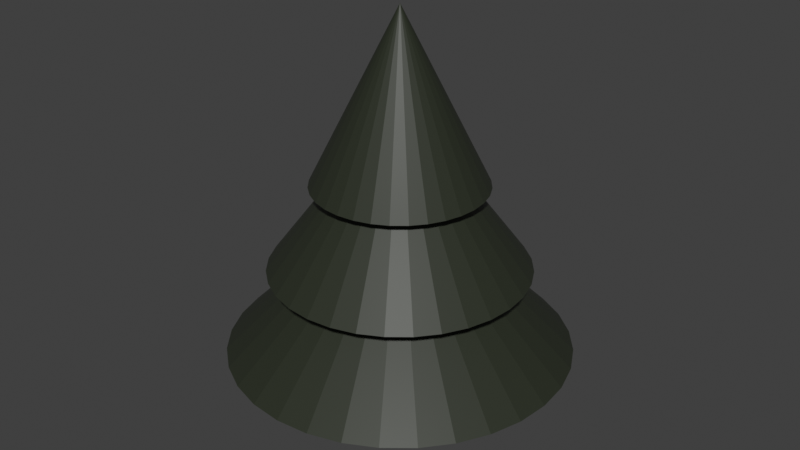 # Source: pine_tree.blend  (saved by Blender 3.0.42; exported with 4.5.12 LTS)
import bpy
from mathutils import Matrix  # noqa: F401  (used for matrix-valued properties, if any)

bpy.ops.wm.read_factory_settings(use_empty=True)
scene = bpy.context.scene
scene.name = 'Scene'

# ---- collections
col_collection = bpy.data.collections.new('Collection'); scene.collection.children.link(col_collection)

# ---- materials (node trees are filled in below, after node groups)
mat_material_001 = bpy.data.materials.new('Material.001')
mat_material_001.use_transparent_shadow = False
mat_material_002 = bpy.data.materials.new('Material.002')
mat_material_002.use_transparent_shadow = False

# ---- material node trees
mat_material_001.use_nodes = True; mat_material_001.node_tree.nodes.clear()
_N = mat_material_001.node_tree.nodes; _L = mat_material_001.node_tree.links
n0 = _N.new('ShaderNodeBsdfPrincipled'); n0.name = 'Principled BSDF'; n0.location = (10, 300)
n0.distribution = 'GGX'
n0.subsurface_method = 'RANDOM_WALK_SKIN'
n0.inputs[0].default_value = (0.02315, 0.02843, 0.01681, 1.0)
n0.inputs[3].default_value = 1.45
n0.inputs[27].default_value = (0.0, 0.0, 0.0, 1.0)
n0.inputs[28].default_value = 1.0
n1 = _N.new('ShaderNodeOutputMaterial'); n1.name = 'Material Output'; n1.location = (300, 300)
_L.new(n0.outputs[0], n1.inputs[0])
n1.is_active_output = True
mat_material_002.use_nodes = True; mat_material_002.node_tree.nodes.clear()
_N = mat_material_002.node_tree.nodes; _L = mat_material_002.node_tree.links
n0 = _N.new('ShaderNodeBsdfPrincipled'); n0.name = 'Principled BSDF'; n0.location = (10, 300)
n0.distribution = 'GGX'
n0.subsurface_method = 'RANDOM_WALK_SKIN'
n0.inputs[0].default_value = (0.1413, 0.07036, 0.0382, 1.0)
n0.inputs[3].default_value = 1.45
n0.inputs[27].default_value = (0.0, 0.0, 0.0, 1.0)
n0.inputs[28].default_value = 1.0
n1 = _N.new('ShaderNodeOutputMaterial'); n1.name = 'Material Output'; n1.location = (300, 300)
_L.new(n0.outputs[0], n1.inputs[0])
n1.is_active_output = True

# ---- world
world_world = bpy.data.worlds.new('World'); scene.world = world_world
world_world.use_nodes = True; world_world.node_tree.nodes.clear()
_N = world_world.node_tree.nodes; _L = world_world.node_tree.links
n0 = _N.new('ShaderNodeOutputWorld'); n0.name = 'World Output'; n0.location = (300, 300)
n1 = _N.new('ShaderNodeBackground'); n1.name = 'Background'; n1.location = (10, 300)
n1.inputs[0].default_value = (0.05088, 0.05088, 0.05088, 1.0)
_L.new(n1.outputs[0], n0.inputs[0])
n0.is_active_output = True
world_world.color = (0.05088, 0.05088, 0.05088)
world_world.use_sun_shadow = False
world_world.sun_shadow_jitter_overblur = 0.0

# ---- meshes
me_cone = bpy.data.meshes.new('Cone')
me_cone.from_pydata([(0.0, 2.0, -1.0), (0.3902, 1.962, -1.0), (0.7654, 1.848, -1.0), (1.111, 1.663, -1.0), (1.414, 1.414, -1.0), (1.663, 1.111, -1.0), (1.848, 0.7654, -1.0), (1.962, 0.3902, -1.0), (2.0, -8.742e-08, -1.0), (1.962, -0.3902, -1.0), (1.848, -0.7654, -1.0), (1.663, -1.111, -1.0), (1.414, -1.414, -1.0), (1.111, -1.663, -1.0), (0.7654, -1.848, -1.0), (0.3902, -1.962, -1.0), (-1.748e-07, -2.0, -1.0), (-0.3902, -1.962, -1.0), (-0.7654, -1.848, -1.0), (-1.111, -1.663, -1.0), (-1.414, -1.414, -1.0), (-1.663, -1.111, -1.0), (-1.848, -0.7654, -1.0), (-1.962, -0.3902, -1.0), (-2.0, 2.385e-08, -1.0), (-1.962, 0.3902, -1.0), (-1.848, 0.7654, -1.0), (-1.663, 1.111, -1.0), (-1.414, 1.414, -1.0), (-1.111, 1.663, -1.0), (-0.7654, 1.848, -1.0), (-0.3902, 1.962, -1.0), (0.0, 0.0, 1.0)], [], [(0, 32, 1), (1, 32, 2), (2, 32, 3), (3, 32, 4), (4, 32, 5), (5, 32, 6), (6, 32, 7), (7, 32, 8), (8, 32, 9), (9, 32, 10), (10, 32, 11), (11, 32, 12), (12, 32, 13), (13, 32, 14), (14, 32, 15), (15, 32, 16), (16, 32, 17), (17, 32, 18), (18, 32, 19), (19, 32, 20), (20, 32, 21), (21, 32, 22), (22, 32, 23), (23, 32, 24), (24, 32, 25), (25, 32, 26), (26, 32, 27), (27, 32, 28), (28, 32, 29), (29, 32, 30), (0, 1, 2, 3, 4, 5, 6, 7, 8, 9, 10, 11, 12, 13, 14, 15, 16, 17, 18, 19, 20, 21, 22, 23, 24, 25, 26, 27, 28, 29, 30, 31), (30, 32, 31), (31, 32, 0)])
_uv = me_cone.uv_layers.new(name='UVMap')
_uv.uv.foreach_set('vector', [0.25, 0.49, 0.25, 0.25, 0.2968, 0.4854, 0.2968, 0.4854, 0.25, 0.25, 0.3418, 0.4717, 0.3418, 0.4717, 0.25, 0.25, 0.3833, 0.4496, 0.3833, 0.4496, 0.25, 0.25, 0.4197, 0.4197, 0.4197, 0.4197, 0.25, 0.25, 0.4496, 0.3833, 0.4496, 0.3833, 0.25, 0.25, 0.4717, 0.3418, 0.4717, 0.3418, 0.25, 0.25, 0.4854, 0.2968, 0.4854, 0.2968, 0.25, 0.25, 0.49, 0.25, 0.49, 0.25, 0.25, 0.25, 0.4854, 0.2032, 0.4854, 0.2032, 0.25, 0.25, 0.4717, 0.1582, 0.4717, 0.1582, 0.25, 0.25, 0.4496, 0.1167, 0.4496, 0.1167, 0.25, 0.25, 0.4197, 0.08029, 0.4197, 0.08029, 0.25, 0.25, 0.3833, 0.05045, 0.3833, 0.05045, 0.25, 0.25, 0.3418, 0.02827, 0.3418, 0.02827, 0.25, 0.25, 0.2968, 0.01461, 0.2968, 0.01461, 0.25, 0.25, 0.25, 0.01, 0.25, 0.01, 0.25, 0.25, 0.2032, 0.01461, 0.2032, 0.01461, 0.25, 0.25, 0.1582, 0.02827, 0.1582, 0.02827, 0.25, 0.25, 0.1167, 0.05045, 0.1167, 0.05045, 0.25, 0.25, 0.08029, 0.08029, 0.08029, 0.08029, 0.25, 0.25, 0.05045, 0.1167, 0.05045, 0.1167, 0.25, 0.25, 0.02827, 0.1582, 0.02827, 0.1582, 0.25, 0.25, 0.01461, 0.2032, 0.01461, 0.2032, 0.25, 0.25, 0.01, 0.25, 0.01, 0.25, 0.25, 0.25, 0.01461, 0.2968, 0.01461, 0.2968, 0.25, 0.25, 0.02827, 0.3418, 0.02827, 0.3418, 0.25, 0.25, 0.05045, 0.3833, 0.05045, 0.3833, 0.25, 0.25, 0.08029, 0.4197, 0.08029, 0.4197, 0.25, 0.25, 0.1167, 0.4496, 0.1167, 0.4496, 0.25, 0.25, 0.1582, 0.4717, 0.75, 0.49, 0.7968, 0.4854, 0.8418, 0.4717, 0.8833, 0.4496, 0.9197, 0.4197, 0.9496, 0.3833, 0.9717, 0.3418, 0.9854, 0.2968, 0.99, 0.25, 0.9854, 0.2032, 0.9717, 0.1582, 0.9496, 0.1167, 0.9197, 0.08029, 0.8833, 0.05045, 0.8418, 0.02827, 0.7968, 0.01461, 0.75, 0.01, 0.7032, 0.01461, 0.6582, 0.02827, 0.6167, 0.05045, 0.5803, 0.08029, 0.5504, 0.1167, 0.5283, 0.1582, 0.5146, 0.2032, 0.51, 0.25, 0.5146, 0.2968, 0.5283, 0.3418, 0.5504, 0.3833, 0.5803, 0.4197, 0.6167, 0.4496, 0.6582, 0.4717, 0.7032, 0.4854, 0.1582, 0.4717, 0.25, 0.25, 0.2032, 0.4854, 0.2032, 0.4854, 0.25, 0.25, 0.25, 0.49])
me_cone.materials.append(mat_material_001)
me_cone.use_remesh_fix_poles = True
me_cone.use_remesh_preserve_attributes = False
me_cone.update()
me_cone_001 = bpy.data.meshes.new('Cone.001')
me_cone_001.from_pydata([(0.0, 1.5, -1.0), (0.2926, 1.471, -1.0), (0.574, 1.386, -1.0), (0.8334, 1.247, -1.0), (1.061, 1.061, -1.0), (1.247, 0.8334, -1.0), (1.386, 0.574, -1.0), (1.471, 0.2926, -1.0), (1.5, -6.557e-08, -1.0), (1.471, -0.2926, -1.0), (1.386, -0.574, -1.0), (1.247, -0.8334, -1.0), (1.061, -1.061, -1.0), (0.8334, -1.247, -1.0), (0.574, -1.386, -1.0), (0.2926, -1.471, -1.0), (-1.311e-07, -1.5, -1.0), (-0.2926, -1.471, -1.0), (-0.574, -1.386, -1.0), (-0.8334, -1.247, -1.0), (-1.061, -1.061, -1.0), (-1.247, -0.8334, -1.0), (-1.386, -0.574, -1.0), (-1.471, -0.2926, -1.0), (-1.5, 1.789e-08, -1.0), (-1.471, 0.2926, -1.0), (-1.386, 0.574, -1.0), (-1.247, 0.8334, -1.0), (-1.061, 1.061, -1.0), (-0.8334, 1.247, -1.0), (-0.574, 1.386, -1.0), (-0.2926, 1.471, -1.0), (0.0, 0.0, 1.0)], [], [(0, 32, 1), (1, 32, 2), (2, 32, 3), (3, 32, 4), (4, 32, 5), (5, 32, 6), (6, 32, 7), (7, 32, 8), (8, 32, 9), (9, 32, 10), (10, 32, 11), (11, 32, 12), (12, 32, 13), (13, 32, 14), (14, 32, 15), (15, 32, 16), (16, 32, 17), (17, 32, 18), (18, 32, 19), (19, 32, 20), (20, 32, 21), (21, 32, 22), (22, 32, 23), (23, 32, 24), (24, 32, 25), (25, 32, 26), (26, 32, 27), (27, 32, 28), (28, 32, 29), (29, 32, 30), (0, 1, 2, 3, 4, 5, 6, 7, 8, 9, 10, 11, 12, 13, 14, 15, 16, 17, 18, 19, 20, 21, 22, 23, 24, 25, 26, 27, 28, 29, 30, 31), (30, 32, 31), (31, 32, 0)])
_uv = me_cone_001.uv_layers.new(name='UVMap')
_uv.uv.foreach_set('vector', [0.25, 0.49, 0.25, 0.25, 0.2968, 0.4854, 0.2968, 0.4854, 0.25, 0.25, 0.3418, 0.4717, 0.3418, 0.4717, 0.25, 0.25, 0.3833, 0.4496, 0.3833, 0.4496, 0.25, 0.25, 0.4197, 0.4197, 0.4197, 0.4197, 0.25, 0.25, 0.4496, 0.3833, 0.4496, 0.3833, 0.25, 0.25, 0.4717, 0.3418, 0.4717, 0.3418, 0.25, 0.25, 0.4854, 0.2968, 0.4854, 0.2968, 0.25, 0.25, 0.49, 0.25, 0.49, 0.25, 0.25, 0.25, 0.4854, 0.2032, 0.4854, 0.2032, 0.25, 0.25, 0.4717, 0.1582, 0.4717, 0.1582, 0.25, 0.25, 0.4496, 0.1167, 0.4496, 0.1167, 0.25, 0.25, 0.4197, 0.08029, 0.4197, 0.08029, 0.25, 0.25, 0.3833, 0.05045, 0.3833, 0.05045, 0.25, 0.25, 0.3418, 0.02827, 0.3418, 0.02827, 0.25, 0.25, 0.2968, 0.01461, 0.2968, 0.01461, 0.25, 0.25, 0.25, 0.01, 0.25, 0.01, 0.25, 0.25, 0.2032, 0.01461, 0.2032, 0.01461, 0.25, 0.25, 0.1582, 0.02827, 0.1582, 0.02827, 0.25, 0.25, 0.1167, 0.05045, 0.1167, 0.05045, 0.25, 0.25, 0.08029, 0.08029, 0.08029, 0.08029, 0.25, 0.25, 0.05045, 0.1167, 0.05045, 0.1167, 0.25, 0.25, 0.02827, 0.1582, 0.02827, 0.1582, 0.25, 0.25, 0.01461, 0.2032, 0.01461, 0.2032, 0.25, 0.25, 0.01, 0.25, 0.01, 0.25, 0.25, 0.25, 0.01461, 0.2968, 0.01461, 0.2968, 0.25, 0.25, 0.02827, 0.3418, 0.02827, 0.3418, 0.25, 0.25, 0.05045, 0.3833, 0.05045, 0.3833, 0.25, 0.25, 0.08029, 0.4197, 0.08029, 0.4197, 0.25, 0.25, 0.1167, 0.4496, 0.1167, 0.4496, 0.25, 0.25, 0.1582, 0.4717, 0.75, 0.49, 0.7968, 0.4854, 0.8418, 0.4717, 0.8833, 0.4496, 0.9197, 0.4197, 0.9496, 0.3833, 0.9717, 0.3418, 0.9854, 0.2968, 0.99, 0.25, 0.9854, 0.2032, 0.9717, 0.1582, 0.9496, 0.1167, 0.9197, 0.08029, 0.8833, 0.05045, 0.8418, 0.02827, 0.7968, 0.01461, 0.75, 0.01, 0.7032, 0.01461, 0.6582, 0.02827, 0.6167, 0.05045, 0.5803, 0.08029, 0.5504, 0.1167, 0.5283, 0.1582, 0.5146, 0.2032, 0.51, 0.25, 0.5146, 0.2968, 0.5283, 0.3418, 0.5504, 0.3833, 0.5803, 0.4197, 0.6167, 0.4496, 0.6582, 0.4717, 0.7032, 0.4854, 0.1582, 0.4717, 0.25, 0.25, 0.2032, 0.4854, 0.2032, 0.4854, 0.25, 0.25, 0.25, 0.49])
me_cone_001.materials.append(mat_material_001)
me_cone_001.use_remesh_fix_poles = True
me_cone_001.use_remesh_preserve_attributes = False
me_cone_001.update()
me_cone_002 = bpy.data.meshes.new('Cone.002')
me_cone_002.from_pydata([(0.0, 1.0, -1.0), (0.1951, 0.9808, -1.0), (0.3827, 0.9239, -1.0), (0.5556, 0.8315, -1.0), (0.7071, 0.7071, -1.0), (0.8315, 0.5556, -1.0), (0.9239, 0.3827, -1.0), (0.9808, 0.1951, -1.0), (1.0, -4.371e-08, -1.0), (0.9808, -0.1951, -1.0), (0.9239, -0.3827, -1.0), (0.8315, -0.5556, -1.0), (0.7071, -0.7071, -1.0), (0.5556, -0.8315, -1.0), (0.3827, -0.9239, -1.0), (0.1951, -0.9808, -1.0), (-8.742e-08, -1.0, -1.0), (-0.1951, -0.9808, -1.0), (-0.3827, -0.9239, -1.0), (-0.5556, -0.8315, -1.0), (-0.7071, -0.7071, -1.0), (-0.8315, -0.5556, -1.0), (-0.9239, -0.3827, -1.0), (-0.9808, -0.1951, -1.0), (-1.0, 1.192e-08, -1.0), (-0.9808, 0.1951, -1.0), (-0.9239, 0.3827, -1.0), (-0.8315, 0.5556, -1.0), (-0.7071, 0.7071, -1.0), (-0.5556, 0.8315, -1.0), (-0.3827, 0.9239, -1.0), (-0.1951, 0.9808, -1.0), (0.0, 0.0, 1.0)], [], [(0, 32, 1), (1, 32, 2), (2, 32, 3), (3, 32, 4), (4, 32, 5), (5, 32, 6), (6, 32, 7), (7, 32, 8), (8, 32, 9), (9, 32, 10), (10, 32, 11), (11, 32, 12), (12, 32, 13), (13, 32, 14), (14, 32, 15), (15, 32, 16), (16, 32, 17), (17, 32, 18), (18, 32, 19), (19, 32, 20), (20, 32, 21), (21, 32, 22), (22, 32, 23), (23, 32, 24), (24, 32, 25), (25, 32, 26), (26, 32, 27), (27, 32, 28), (28, 32, 29), (29, 32, 30), (0, 1, 2, 3, 4, 5, 6, 7, 8, 9, 10, 11, 12, 13, 14, 15, 16, 17, 18, 19, 20, 21, 22, 23, 24, 25, 26, 27, 28, 29, 30, 31), (30, 32, 31), (31, 32, 0)])
_uv = me_cone_002.uv_layers.new(name='UVMap')
_uv.uv.foreach_set('vector', [0.25, 0.49, 0.25, 0.25, 0.2968, 0.4854, 0.2968, 0.4854, 0.25, 0.25, 0.3418, 0.4717, 0.3418, 0.4717, 0.25, 0.25, 0.3833, 0.4496, 0.3833, 0.4496, 0.25, 0.25, 0.4197, 0.4197, 0.4197, 0.4197, 0.25, 0.25, 0.4496, 0.3833, 0.4496, 0.3833, 0.25, 0.25, 0.4717, 0.3418, 0.4717, 0.3418, 0.25, 0.25, 0.4854, 0.2968, 0.4854, 0.2968, 0.25, 0.25, 0.49, 0.25, 0.49, 0.25, 0.25, 0.25, 0.4854, 0.2032, 0.4854, 0.2032, 0.25, 0.25, 0.4717, 0.1582, 0.4717, 0.1582, 0.25, 0.25, 0.4496, 0.1167, 0.4496, 0.1167, 0.25, 0.25, 0.4197, 0.08029, 0.4197, 0.08029, 0.25, 0.25, 0.3833, 0.05045, 0.3833, 0.05045, 0.25, 0.25, 0.3418, 0.02827, 0.3418, 0.02827, 0.25, 0.25, 0.2968, 0.01461, 0.2968, 0.01461, 0.25, 0.25, 0.25, 0.01, 0.25, 0.01, 0.25, 0.25, 0.2032, 0.01461, 0.2032, 0.01461, 0.25, 0.25, 0.1582, 0.02827, 0.1582, 0.02827, 0.25, 0.25, 0.1167, 0.05045, 0.1167, 0.05045, 0.25, 0.25, 0.08029, 0.08029, 0.08029, 0.08029, 0.25, 0.25, 0.05045, 0.1167, 0.05045, 0.1167, 0.25, 0.25, 0.02827, 0.1582, 0.02827, 0.1582, 0.25, 0.25, 0.01461, 0.2032, 0.01461, 0.2032, 0.25, 0.25, 0.01, 0.25, 0.01, 0.25, 0.25, 0.25, 0.01461, 0.2968, 0.01461, 0.2968, 0.25, 0.25, 0.02827, 0.3418, 0.02827, 0.3418, 0.25, 0.25, 0.05045, 0.3833, 0.05045, 0.3833, 0.25, 0.25, 0.08029, 0.4197, 0.08029, 0.4197, 0.25, 0.25, 0.1167, 0.4496, 0.1167, 0.4496, 0.25, 0.25, 0.1582, 0.4717, 0.75, 0.49, 0.7968, 0.4854, 0.8418, 0.4717, 0.8833, 0.4496, 0.9197, 0.4197, 0.9496, 0.3833, 0.9717, 0.3418, 0.9854, 0.2968, 0.99, 0.25, 0.9854, 0.2032, 0.9717, 0.1582, 0.9496, 0.1167, 0.9197, 0.08029, 0.8833, 0.05045, 0.8418, 0.02827, 0.7968, 0.01461, 0.75, 0.01, 0.7032, 0.01461, 0.6582, 0.02827, 0.6167, 0.05045, 0.5803, 0.08029, 0.5504, 0.1167, 0.5283, 0.1582, 0.5146, 0.2032, 0.51, 0.25, 0.5146, 0.2968, 0.5283, 0.3418, 0.5504, 0.3833, 0.5803, 0.4197, 0.6167, 0.4496, 0.6582, 0.4717, 0.7032, 0.4854, 0.1582, 0.4717, 0.25, 0.25, 0.2032, 0.4854, 0.2032, 0.4854, 0.25, 0.25, 0.25, 0.49])
me_cone_002.materials.append(mat_material_001)
me_cone_002.use_remesh_fix_poles = True
me_cone_002.use_remesh_preserve_attributes = False
me_cone_002.update()
me_cylinder = bpy.data.meshes.new('Cylinder')
me_cylinder.from_pydata([(0.0, 0.2, -0.5), (0.0, 0.2, 0.5), (0.03902, 0.1962, -0.5), (0.03902, 0.1962, 0.5), (0.07654, 0.1848, -0.5), (0.07654, 0.1848, 0.5), (0.1111, 0.1663, -0.5), (0.1111, 0.1663, 0.5), (0.1414, 0.1414, -0.5), (0.1414, 0.1414, 0.5), (0.1663, 0.1111, -0.5), (0.1663, 0.1111, 0.5), (0.1848, 0.07654, -0.5), (0.1848, 0.07654, 0.5), (0.1962, 0.03902, -0.5), (0.1962, 0.03902, 0.5), (0.2, -8.742e-09, -0.5), (0.2, -8.742e-09, 0.5), (0.1962, -0.03902, -0.5), (0.1962, -0.03902, 0.5), (0.1848, -0.07654, -0.5), (0.1848, -0.07654, 0.5), (0.1663, -0.1111, -0.5), (0.1663, -0.1111, 0.5), (0.1414, -0.1414, -0.5), (0.1414, -0.1414, 0.5), (0.1111, -0.1663, -0.5), (0.1111, -0.1663, 0.5), (0.07654, -0.1848, -0.5), (0.07654, -0.1848, 0.5), (0.03902, -0.1962, -0.5), (0.03902, -0.1962, 0.5), (-1.748e-08, -0.2, -0.5), (-1.748e-08, -0.2, 0.5), (-0.03902, -0.1962, -0.5), (-0.03902, -0.1962, 0.5), (-0.07654, -0.1848, -0.5), (-0.07654, -0.1848, 0.5), (-0.1111, -0.1663, -0.5), (-0.1111, -0.1663, 0.5), (-0.1414, -0.1414, -0.5), (-0.1414, -0.1414, 0.5), (-0.1663, -0.1111, -0.5), (-0.1663, -0.1111, 0.5), (-0.1848, -0.07654, -0.5), (-0.1848, -0.07654, 0.5), (-0.1962, -0.03902, -0.5), (-0.1962, -0.03902, 0.5), (-0.2, 2.385e-09, -0.5), (-0.2, 2.385e-09, 0.5), (-0.1962, 0.03902, -0.5), (-0.1962, 0.03902, 0.5), (-0.1848, 0.07654, -0.5), (-0.1848, 0.07654, 0.5), (-0.1663, 0.1111, -0.5), (-0.1663, 0.1111, 0.5), (-0.1414, 0.1414, -0.5), (-0.1414, 0.1414, 0.5), (-0.1111, 0.1663, -0.5), (-0.1111, 0.1663, 0.5), (-0.07654, 0.1848, -0.5), (-0.07654, 0.1848, 0.5), (-0.03902, 0.1962, -0.5), (-0.03902, 0.1962, 0.5)], [], [(0, 1, 3, 2), (2, 3, 5, 4), (4, 5, 7, 6), (6, 7, 9, 8), (8, 9, 11, 10), (10, 11, 13, 12), (12, 13, 15, 14), (14, 15, 17, 16), (16, 17, 19, 18), (18, 19, 21, 20), (20, 21, 23, 22), (22, 23, 25, 24), (24, 25, 27, 26), (26, 27, 29, 28), (28, 29, 31, 30), (30, 31, 33, 32), (32, 33, 35, 34), (34, 35, 37, 36), (36, 37, 39, 38), (38, 39, 41, 40), (40, 41, 43, 42), (42, 43, 45, 44), (44, 45, 47, 46), (46, 47, 49, 48), (48, 49, 51, 50), (50, 51, 53, 52), (52, 53, 55, 54), (54, 55, 57, 56), (56, 57, 59, 58), (58, 59, 61, 60), (3, 1, 63, 61, 59, 57, 55, 53, 51, 49, 47, 45, 43, 41, 39, 37, 35, 33, 31, 29, 27, 25, 23, 21, 19, 17, 15, 13, 11, 9, 7, 5), (60, 61, 63, 62), (62, 63, 1, 0), (0, 2, 4, 6, 8, 10, 12, 14, 16, 18, 20, 22, 24, 26, 28, 30, 32, 34, 36, 38, 40, 42, 44, 46, 48, 50, 52, 54, 56, 58, 60, 62)])
_uv = me_cylinder.uv_layers.new(name='UVMap')
_uv.uv.foreach_set('vector', [1.0, 0.5, 1.0, 1.0, 0.9688, 1.0, 0.9688, 0.5, 0.9688, 0.5, 0.9688, 1.0, 0.9375, 1.0, 0.9375, 0.5, 0.9375, 0.5, 0.9375, 1.0, 0.9062, 1.0, 0.9062, 0.5, 0.9062, 0.5, 0.9062, 1.0, 0.875, 1.0, 0.875, 0.5, 0.875, 0.5, 0.875, 1.0, 0.8438, 1.0, 0.8438, 0.5, 0.8438, 0.5, 0.8438, 1.0, 0.8125, 1.0, 0.8125, 0.5, 0.8125, 0.5, 0.8125, 1.0, 0.7812, 1.0, 0.7812, 0.5, 0.7812, 0.5, 0.7812, 1.0, 0.75, 1.0, 0.75, 0.5, 0.75, 0.5, 0.75, 1.0, 0.7188, 1.0, 0.7188, 0.5, 0.7188, 0.5, 0.7188, 1.0, 0.6875, 1.0, 0.6875, 0.5, 0.6875, 0.5, 0.6875, 1.0, 0.6562, 1.0, 0.6562, 0.5, 0.6562, 0.5, 0.6562, 1.0, 0.625, 1.0, 0.625, 0.5, 0.625, 0.5, 0.625, 1.0, 0.5938, 1.0, 0.5938, 0.5, 0.5938, 0.5, 0.5938, 1.0, 0.5625, 1.0, 0.5625, 0.5, 0.5625, 0.5, 0.5625, 1.0, 0.5312, 1.0, 0.5312, 0.5, 0.5312, 0.5, 0.5312, 1.0, 0.5, 1.0, 0.5, 0.5, 0.5, 0.5, 0.5, 1.0, 0.4688, 1.0, 0.4688, 0.5, 0.4688, 0.5, 0.4688, 1.0, 0.4375, 1.0, 0.4375, 0.5, 0.4375, 0.5, 0.4375, 1.0, 0.4062, 1.0, 0.4062, 0.5, 0.4062, 0.5, 0.4062, 1.0, 0.375, 1.0, 0.375, 0.5, 0.375, 0.5, 0.375, 1.0, 0.3438, 1.0, 0.3438, 0.5, 0.3438, 0.5, 0.3438, 1.0, 0.3125, 1.0, 0.3125, 0.5, 0.3125, 0.5, 0.3125, 1.0, 0.2812, 1.0, 0.2812, 0.5, 0.2812, 0.5, 0.2812, 1.0, 0.25, 1.0, 0.25, 0.5, 0.25, 0.5, 0.25, 1.0, 0.2188, 1.0, 0.2188, 0.5, 0.2188, 0.5, 0.2188, 1.0, 0.1875, 1.0, 0.1875, 0.5, 0.1875, 0.5, 0.1875, 1.0, 0.1562, 1.0, 0.1562, 0.5, 0.1562, 0.5, 0.1562, 1.0, 0.125, 1.0, 0.125, 0.5, 0.125, 0.5, 0.125, 1.0, 0.09375, 1.0, 0.09375, 0.5, 0.09375, 0.5, 0.09375, 1.0, 0.0625, 1.0, 0.0625, 0.5, 0.2968, 0.4854, 0.25, 0.49, 0.2032, 0.4854, 0.1582, 0.4717, 0.1167, 0.4496, 0.08029, 0.4197, 0.05045, 0.3833, 0.02827, 0.3418, 0.01461, 0.2968, 0.01, 0.25, 0.01461, 0.2032, 0.02827, 0.1582, 0.05045, 0.1167, 0.08029, 0.08029, 0.1167, 0.05045, 0.1582, 0.02827, 0.2032, 0.01461, 0.25, 0.01, 0.2968, 0.01461, 0.3418, 0.02827, 0.3833, 0.05045, 0.4197, 0.08029, 0.4496, 0.1167, 0.4717, 0.1582, 0.4854, 0.2032, 0.49, 0.25, 0.4854, 0.2968, 0.4717, 0.3418, 0.4496, 0.3833, 0.4197, 0.4197, 0.3833, 0.4496, 0.3418, 0.4717, 0.0625, 0.5, 0.0625, 1.0, 0.03125, 1.0, 0.03125, 0.5, 0.03125, 0.5, 0.03125, 1.0, 0.0, 1.0, 0.0, 0.5, 0.75, 0.49, 0.7968, 0.4854, 0.8418, 0.4717, 0.8833, 0.4496, 0.9197, 0.4197, 0.9496, 0.3833, 0.9717, 0.3418, 0.9854, 0.2968, 0.99, 0.25, 0.9854, 0.2032, 0.9717, 0.1582, 0.9496, 0.1167, 0.9197, 0.08029, 0.8833, 0.05045, 0.8418, 0.02827, 0.7968, 0.01461, 0.75, 0.01, 0.7032, 0.01461, 0.6582, 0.02827, 0.6167, 0.05045, 0.5803, 0.08029, 0.5504, 0.1167, 0.5283, 0.1582, 0.5146, 0.2032, 0.51, 0.25, 0.5146, 0.2968, 0.5283, 0.3418, 0.5504, 0.3833, 0.5803, 0.4197, 0.6167, 0.4496, 0.6582, 0.4717, 0.7032, 0.4854])
me_cylinder.materials.append(mat_material_002)
me_cylinder.use_remesh_fix_poles = True
me_cylinder.use_remesh_preserve_attributes = False
me_cylinder.update()

# ---- objects
ob_cone = bpy.data.objects.new('Cone', me_cone)
ob_cone_001 = bpy.data.objects.new('Cone.001', me_cone_001)
ob_cone_002 = bpy.data.objects.new('Cone.002', me_cone_002)
ob_cylinder = bpy.data.objects.new('Cylinder', me_cylinder)

# ---- transforms, parenting, visibility, modifiers, constraints
ob_cone.location = (0.0, 0.0, 2.0)
ob_cone_001.location = (0.0, 0.0, 3.0)
ob_cone_002.location = (0.0, 0.0, 4.0)
ob_cylinder.location = (0.0, 0.0, 0.5)

# ---- collection membership
col_collection.objects.link(ob_cone)
col_collection.objects.link(ob_cone_001)
col_collection.objects.link(ob_cone_002)
col_collection.objects.link(ob_cylinder)

# ---- scene / render settings (as saved in the file)
scene.frame_start = 1; scene.frame_end = 250; scene.frame_set(1)
scene.render.engine = 'BLENDER_EEVEE_NEXT'
scene.cycles.sampling_pattern = 'TABULATED_SOBOL'
scene.cycles.use_light_tree = False
scene.view_settings.view_transform = 'Standard'
bpy.context.view_layer.update()

# ---- added for rendering (the .blend has no active camera and no usable light): camera, sun
cam_auto = bpy.data.cameras.new('AutoCamera')
cam_auto.lens = 50.0
cam_auto.sensor_width = 36.0
cam_auto.clip_end = 1000.0
ob_auto_camera = bpy.data.objects.new('AutoCamera', cam_auto)
scene.collection.objects.link(ob_auto_camera)
ob_auto_camera.location = (6.98529, -8.38235, 8.08823)
ob_auto_camera.rotation_euler = (1.09748, -7.21219e-08, 0.694738)
scene.camera = ob_auto_camera
light_auto_sun = bpy.data.lights.new('AutoSun', 'SUN')
light_auto_sun.energy = 3.0
light_auto_sun.angle = 0.0523599
ob_auto_sun = bpy.data.objects.new('AutoSun', light_auto_sun)
scene.collection.objects.link(ob_auto_sun)
ob_auto_sun.rotation_euler = (0.872665, 0.174533, 0.523599)
bpy.context.view_layer.update()
